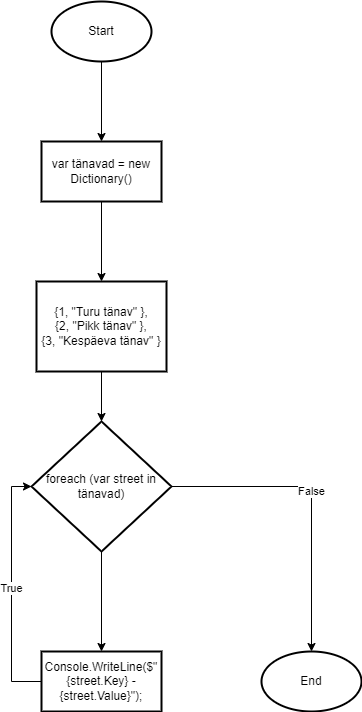

The diagram above was exported from draw.io. Its source (the exported page's mxGraphModel, read from the mxfile embedded in the PNG):
<mxGraphModel dx="792" dy="1067" grid="1" gridSize="10" guides="1" tooltips="1" connect="1" arrows="1" fold="1" page="1" pageScale="1" pageWidth="827" pageHeight="1169" math="0" shadow="0">
  <root>
    <mxCell id="0" />
    <mxCell id="1" parent="0" />
    <mxCell id="Hb9BBr9WaFHCDMn64BOZ-4" value="" style="edgeStyle=orthogonalEdgeStyle;rounded=0;orthogonalLoop=1;jettySize=auto;html=1;" edge="1" parent="1" source="Hb9BBr9WaFHCDMn64BOZ-1" target="Hb9BBr9WaFHCDMn64BOZ-3">
      <mxGeometry relative="1" as="geometry" />
    </mxCell>
    <mxCell id="Hb9BBr9WaFHCDMn64BOZ-1" value="Start" style="strokeWidth=2;html=1;shape=mxgraph.flowchart.start_1;whiteSpace=wrap;" vertex="1" parent="1">
      <mxGeometry x="120" y="160" width="100" height="60" as="geometry" />
    </mxCell>
    <mxCell id="Hb9BBr9WaFHCDMn64BOZ-2" value="End" style="strokeWidth=2;html=1;shape=mxgraph.flowchart.start_1;whiteSpace=wrap;" vertex="1" parent="1">
      <mxGeometry x="330" y="810" width="100" height="60" as="geometry" />
    </mxCell>
    <mxCell id="Hb9BBr9WaFHCDMn64BOZ-6" value="" style="edgeStyle=orthogonalEdgeStyle;rounded=0;orthogonalLoop=1;jettySize=auto;html=1;" edge="1" parent="1" source="Hb9BBr9WaFHCDMn64BOZ-3" target="Hb9BBr9WaFHCDMn64BOZ-5">
      <mxGeometry relative="1" as="geometry" />
    </mxCell>
    <mxCell id="Hb9BBr9WaFHCDMn64BOZ-3" value="var tänavad = new Dictionary&lt;int, string&gt;()" style="whiteSpace=wrap;html=1;strokeWidth=2;" vertex="1" parent="1">
      <mxGeometry x="110" y="300" width="120" height="60" as="geometry" />
    </mxCell>
    <mxCell id="Hb9BBr9WaFHCDMn64BOZ-8" value="" style="edgeStyle=orthogonalEdgeStyle;rounded=0;orthogonalLoop=1;jettySize=auto;html=1;" edge="1" parent="1" source="Hb9BBr9WaFHCDMn64BOZ-5" target="Hb9BBr9WaFHCDMn64BOZ-7">
      <mxGeometry relative="1" as="geometry" />
    </mxCell>
    <mxCell id="Hb9BBr9WaFHCDMn64BOZ-5" value="{1, &quot;Turu tänav&quot; },&lt;br&gt;{2, &quot;Pikk tänav&quot; },&lt;br&gt;{3, &quot;Kespäeva tänav&quot; }" style="whiteSpace=wrap;html=1;strokeWidth=2;" vertex="1" parent="1">
      <mxGeometry x="105" y="440" width="130" height="90" as="geometry" />
    </mxCell>
    <mxCell id="Hb9BBr9WaFHCDMn64BOZ-10" value="" style="edgeStyle=orthogonalEdgeStyle;rounded=0;orthogonalLoop=1;jettySize=auto;html=1;" edge="1" parent="1" source="Hb9BBr9WaFHCDMn64BOZ-7" target="Hb9BBr9WaFHCDMn64BOZ-9">
      <mxGeometry relative="1" as="geometry" />
    </mxCell>
    <mxCell id="Hb9BBr9WaFHCDMn64BOZ-13" value="False" style="edgeStyle=orthogonalEdgeStyle;rounded=0;orthogonalLoop=1;jettySize=auto;html=1;exitX=1;exitY=0.5;exitDx=0;exitDy=0;entryX=0.5;entryY=0;entryDx=0;entryDy=0;entryPerimeter=0;" edge="1" parent="1" source="Hb9BBr9WaFHCDMn64BOZ-7" target="Hb9BBr9WaFHCDMn64BOZ-2">
      <mxGeometry x="-0.0492" relative="1" as="geometry">
        <Array as="points">
          <mxPoint x="380" y="645" />
        </Array>
        <mxPoint as="offset" />
      </mxGeometry>
    </mxCell>
    <mxCell id="Hb9BBr9WaFHCDMn64BOZ-7" value="foreach (var street in tänavad)" style="rhombus;whiteSpace=wrap;html=1;strokeWidth=2;" vertex="1" parent="1">
      <mxGeometry x="100" y="580" width="140" height="130" as="geometry" />
    </mxCell>
    <mxCell id="Hb9BBr9WaFHCDMn64BOZ-12" value="True" style="edgeStyle=orthogonalEdgeStyle;rounded=0;orthogonalLoop=1;jettySize=auto;html=1;exitX=0;exitY=0.5;exitDx=0;exitDy=0;entryX=0;entryY=0.5;entryDx=0;entryDy=0;" edge="1" parent="1" source="Hb9BBr9WaFHCDMn64BOZ-9" target="Hb9BBr9WaFHCDMn64BOZ-7">
      <mxGeometry relative="1" as="geometry" />
    </mxCell>
    <mxCell id="Hb9BBr9WaFHCDMn64BOZ-9" value="Console.WriteLine($&quot;{street.Key} - {street.Value}&quot;);" style="whiteSpace=wrap;html=1;strokeWidth=2;" vertex="1" parent="1">
      <mxGeometry x="110" y="810" width="120" height="60" as="geometry" />
    </mxCell>
  </root>
</mxGraphModel>